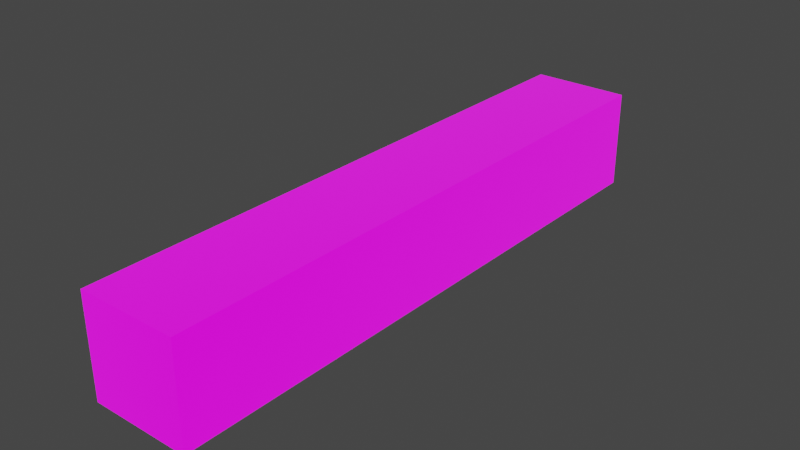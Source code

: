 # Source: SmallArmorSticks_MexSkins.blend  (saved by Blender 2.82.7; exported with 4.5.12 LTS)
import bpy
from mathutils import Matrix  # noqa: F401  (used for matrix-valued properties, if any)

bpy.ops.wm.read_factory_settings(use_empty=True)
scene = bpy.context.scene
scene.name = '6x1x1ArmorHighTechSmall'

# ---- collections
col_seut__6x1x1armorhightechsmall = bpy.data.collections.new('SEUT (6x1x1ArmorHighTechSmall)'); scene.collection.children.link(col_seut__6x1x1armorhightechsmall)
col_main__6x1x1armorhightechsmall = bpy.data.collections.new('Main (6x1x1ArmorHighTechSmall)'); col_seut__6x1x1armorhightechsmall.children.link(col_main__6x1x1armorhightechsmall)
col_collision__6x1x1armorhightechsmall = bpy.data.collections.new('Collision (6x1x1ArmorHighTechSmall)'); col_seut__6x1x1armorhightechsmall.children.link(col_collision__6x1x1armorhightechsmall)
col_bs1__6x1x1armorhightechsmall = bpy.data.collections.new('BS1 (6x1x1ArmorHighTechSmall)'); col_seut__6x1x1armorhightechsmall.children.link(col_bs1__6x1x1armorhightechsmall)
col_bs2__6x1x1armorhightechsmall = bpy.data.collections.new('BS2 (6x1x1ArmorHighTechSmall)'); col_seut__6x1x1armorhightechsmall.children.link(col_bs2__6x1x1armorhightechsmall)
col_bs3__6x1x1armorhightechsmall = bpy.data.collections.new('BS3 (6x1x1ArmorHighTechSmall)'); col_seut__6x1x1armorhightechsmall.children.link(col_bs3__6x1x1armorhightechsmall)
col_lod1__6x1x1armorhightechsmall = bpy.data.collections.new('LOD1 (6x1x1ArmorHighTechSmall)'); col_seut__6x1x1armorhightechsmall.children.link(col_lod1__6x1x1armorhightechsmall)
col_lod2__6x1x1armorhightechsmall = bpy.data.collections.new('LOD2 (6x1x1ArmorHighTechSmall)'); col_seut__6x1x1armorhightechsmall.children.link(col_lod2__6x1x1armorhightechsmall)
col_lod3__6x1x1armorhightechsmall = bpy.data.collections.new('LOD3 (6x1x1ArmorHighTechSmall)'); col_seut__6x1x1armorhightechsmall.children.link(col_lod3__6x1x1armorhightechsmall)
col_bs_lod__6x1x1armorhightechsmall = bpy.data.collections.new('BS_LOD (6x1x1ArmorHighTechSmall)'); col_seut__6x1x1armorhightechsmall.children.link(col_bs_lod__6x1x1armorhightechsmall)

# ---- images (referenced by path relative to the original .blend; pixels are not part of the script)
import os
ASSET_DIR = os.environ.get("B2B_ASSET_DIR", "")  # directory of the original .blend (textures are referenced by path, not embedded)
HERE = os.path.dirname(os.path.abspath(__file__))  # packed textures are extracted next to this script under _unpacked/

def load_image(name, relpath, width, height, colorspace="sRGB"):
    """Load a texture the original file referenced (path relative to the .blend, or extracted next to this script)."""
    p = next((c for c in (os.path.join(HERE, relpath), os.path.join(ASSET_DIR, relpath)) if relpath and os.path.exists(c)), "")
    if p:
        img = bpy.data.images.load(p, check_existing=True)
        img.name = name
    else:  # same state as the original file: an image datablock whose file is absent (Cycles renders it pink)
        img = bpy.data.images.new(name, width, height)
        img.source = "FILE"
        img.filepath = "//" + (relpath or name)
    img.colorspace_settings.name = colorspace
    return img
img_htsquare_cm_tif = load_image('HTSquare_cm.tif', 'Textures/Models/Cubes/armor/HTSquare_cm.tif', 1024, 1024, 'sRGB')
img_htsquare_ng_tif = load_image('HTSquare_ng.tif', 'Textures/Models/Cubes/armor/HTSquare_ng.tif', 1024, 1024, 'sRGB')
img_htsquare_add_tif = load_image('HTSquare_add.tif', 'Textures/Models/Cubes/armor/HTSquare_add.tif', 1024, 1024, 'sRGB')

# ---- materials (node trees are filled in below, after node groups)
mat_squareplate = bpy.data.materials.new('SquarePlate')
mat_squareplate.use_transparent_shadow = False

# ---- node groups
ng_no_alpha_002 = bpy.data.node_groups.new('No Alpha.002', 'ShaderNodeTree')
_s = ng_no_alpha_002.interface.new_socket(name='OUT', in_out='OUTPUT', socket_type='NodeSocketShader')
_s = ng_no_alpha_002.interface.new_socket(name='CM_C', in_out='INPUT', socket_type='NodeSocketColor')
_s.default_value = (0.5, 0.5, 0.5, 1.0)
_s = ng_no_alpha_002.interface.new_socket(name='CM_A', in_out='INPUT', socket_type='NodeSocketFloat')
_s = ng_no_alpha_002.interface.new_socket(name='ADD_C', in_out='INPUT', socket_type='NodeSocketColor')
_s.default_value = (0.8, 0.8, 0.8, 1.0)
_s = ng_no_alpha_002.interface.new_socket(name='ADD_A', in_out='INPUT', socket_type='NodeSocketFloat')
_s.subtype = 'FACTOR'
_s.default_value = 0.5
_s.min_value = 0.0
_s.max_value = 1.0
_s = ng_no_alpha_002.interface.new_socket(name='NG_C', in_out='INPUT', socket_type='NodeSocketColor')
_s.default_value = (0.5, 0.5, 1.0, 1.0)
_s = ng_no_alpha_002.interface.new_socket(name='NG_A', in_out='INPUT', socket_type='NodeSocketColor')
_N = ng_no_alpha_002.nodes; _L = ng_no_alpha_002.links
n0 = _N.new('ShaderNodeMix'); n0.name = 'ADD AO'; n0.location = (60, 180)
n0.label = 'ADD AO'
n0.hide = True
n0.data_type = 'RGBA'
n0.blend_type = 'MULTIPLY'
n0.clamp_result = True
n0.inputs[0].default_value = 1.0
n1 = _N.new('NodeReroute'); n1.name = 'Reroute'; n1.location = (-320, 320)
n1.width = 16
n1.socket_idname = 'NodeSocketFloat'
n2 = _N.new('NodeReroute'); n2.name = 'Reroute.001'; n2.location = (240, 320)
n2.width = 16
n2.socket_idname = 'NodeSocketFloat'
n3 = _N.new('ShaderNodeNormalMap'); n3.name = 'Normal Map.001'; n3.location = (-300, -260)
n3.hide = True
n4 = _N.new('ShaderNodeMix'); n4.name = 'Mix.005'; n4.location = (60, 0)
n4.label = 'EMISSION COLOR'
n4.hide = True
n4.data_type = 'RGBA'
n4.inputs[0].default_value = 1.0
n5 = _N.new('ShaderNodeMath'); n5.name = 'Math'; n5.location = (-120, 0)
n5.label = 'BRIGHT CONTROL'
n5.hide = True
n5.operation = 'MULTIPLY'
n5.inputs[1].default_value = 1.0
n5.inputs[2].default_value = 0.0
n6 = _N.new('ShaderNodeSeparateColor'); n6.name = 'Separate RGB.001'; n6.location = (-300, 0)
n6.hide = True
n7 = _N.new('ShaderNodeInvert'); n7.name = 'Invert.001'; n7.location = (-300, -320)
n7.label = 'GLOSS TO ROUGH'
n7.hide = True
n8 = _N.new('NodeGroupOutput'); n8.name = 'OUTPUT'; n8.location = (600, 280)
n8.label = 'OUTPUT'
n9 = _N.new('ShaderNodeBsdfPrincipled'); n9.name = 'Principled BSDF.001'; n9.location = (280, 280)
n9.distribution = 'GGX'
n9.subsurface_method = 'BURLEY'
n9.inputs[3].default_value = 1.45
n9.inputs[28].default_value = 1.0
n10 = _N.new('NodeGroupInput'); n10.name = 'INPUT'; n10.location = (-720, 100)
n10.label = 'INPUT'
n11 = _N.new('ShaderNodeMix'); n11.name = 'Mix.004'; n11.location = (-300, 260)
n11.label = 'ADD PAINT'
n11.data_type = 'RGBA'
n11.blend_type = 'COLOR'
_L.new(n10.outputs[0], n11.inputs[6])
_L.new(n10.outputs[3], n11.inputs[0])
_L.new(n11.outputs[2], n0.inputs[6])
_L.new(n10.outputs[2], n6.inputs[0])
_L.new(n6.outputs[0], n0.inputs[7])
_L.new(n0.outputs[2], n9.inputs[0])
_L.new(n11.outputs[2], n4.inputs[7])
_L.new(n4.outputs[2], n9.inputs[27])
_L.new(n10.outputs[5], n7.inputs[1])
_L.new(n7.outputs[0], n9.inputs[2])
_L.new(n6.outputs[1], n5.inputs[0])
_L.new(n5.outputs[0], n4.inputs[6])
_L.new(n10.outputs[4], n3.inputs[1])
_L.new(n3.outputs[0], n9.inputs[5])
_L.new(n9.outputs[0], n8.inputs[0])
_L.new(n10.outputs[1], n1.inputs[0])
_L.new(n1.outputs[0], n2.inputs[0])
_L.new(n2.outputs[0], n9.inputs[1])
n8.is_active_output = True

# ---- material node trees
mat_squareplate.use_nodes = True; mat_squareplate.node_tree.nodes.clear()
_N = mat_squareplate.node_tree.nodes; _L = mat_squareplate.node_tree.links
n0 = _N.new('ShaderNodeOutputMaterial'); n0.name = 'Material Output.001'; n0.location = (200, 100)
n1 = _N.new('ShaderNodeTexImage'); n1.name = 'CM'; n1.location = (-340, 300)
n1.label = 'CM'
n1.image = img_htsquare_cm_tif
n2 = _N.new('ShaderNodeTexImage'); n2.name = 'NG'; n2.location = (-340, -220)
n2.label = 'NG'
n2.image = img_htsquare_ng_tif
n3 = _N.new('ShaderNodeGroup'); n3.name = 'SEUT_MAT'; n3.location = (0, 100)
n3.label = 'SEUT_MAT'
n3.node_tree = ng_no_alpha_002
n4 = _N.new('ShaderNodeTexImage'); n4.name = 'ADD'; n4.location = (-340, 40)
n4.label = 'ADD'
n4.image = img_htsquare_add_tif
_L.new(n1.outputs[0], n3.inputs[0])
_L.new(n4.outputs[1], n3.inputs[3])
_L.new(n4.outputs[0], n3.inputs[2])
_L.new(n2.outputs[1], n3.inputs[5])
_L.new(n2.outputs[0], n3.inputs[4])
_L.new(n1.outputs[1], n3.inputs[1])
_L.new(n3.outputs[0], n0.inputs[0])
n0.is_active_output = True

# ---- world
world_world_002 = bpy.data.worlds.new('World.002'); scene.world = world_world_002
world_world_002.use_nodes = True; world_world_002.node_tree.nodes.clear()
_N = world_world_002.node_tree.nodes; _L = world_world_002.node_tree.links
n0 = _N.new('ShaderNodeOutputWorld'); n0.name = 'World Output'; n0.location = (300, 300)
n1 = _N.new('ShaderNodeBackground'); n1.name = 'Background'; n1.location = (10, 300)
n1.inputs[0].default_value = (0.05088, 0.05088, 0.05088, 1.0)
_L.new(n1.outputs[0], n0.inputs[0])
n0.is_active_output = True
world_world_002.color = (0.05088, 0.05088, 0.05088)
world_world_002.use_sun_shadow = False
world_world_002.sun_shadow_jitter_overblur = 0.0

# ---- meshes
me_cube_012 = bpy.data.meshes.new('Cube.012')
me_cube_012.from_pydata([(-1.25, 1.25, 1.25), (-1.25, -1.25, -1.25), (1.25, 1.25, 1.25), (-1.25, 1.25, -1.25), (1.25, 1.25, -1.25), (-1.25, -1.25, 1.25), (1.249, -1.25, -1.251), (1.249, -1.25, 1.251)], [], [(3, 0, 2, 4), (5, 1, 6, 7), (1, 3, 4, 6), (0, 5, 7, 2), (5, 0, 3, 1), (2, 7, 6, 4)])
_uv = me_cube_012.uv_layers.new(name='UVMap')
_uv.uv.foreach_set('vector', [0.9999, 9.998e-05, 0.9999, 0.9999, 9.998e-05, 0.9999, 0.0001007, 0.0001001, 0.9988, 0.0004525, 0.9988, 0.9995, 9.993e-05, 0.9999, 0.0001, 9.993e-05, -3.0, 0.000273, 3.008, 0.000273, 3.008, 1.0, -3.0, 1.0, -3.003, -0.001077, 2.993, -0.001077, 2.993, 0.9916, -3.003, 0.9916, -3.0, 0.000273, 3.008, 0.000273, 3.008, 1.0, -3.0, 1.0, -3.003, -0.001077, 2.993, -0.001077, 2.993, 0.9916, -3.003, 0.9916])
me_cube_012.materials.append(mat_squareplate)
me_cube_012.use_remesh_fix_poles = True
me_cube_012.use_remesh_preserve_attributes = False
me_cube_012.use_mirror_vertex_groups = False
me_cube_012.update()

# ---- objects
ob_6x6x1_armor_006 = bpy.data.objects.new('6x6x1 Armor.006', me_cube_012)

# ---- transforms, parenting, visibility, modifiers, constraints
ob_6x6x1_armor_006.location = (0.0, 0.0, 0.0)
ob_6x6x1_armor_006.rotation_euler = (3.142, -0.0, 0.0)
ob_6x6x1_armor_006.scale = (0.2, 1.2, 0.1999)
ob_6x6x1_armor_006.lineart.crease_threshold = 0.0

# ---- collection membership
col_main__6x1x1armorhightechsmall.objects.link(ob_6x6x1_armor_006)
def _layer_coll(name, lc=None):
    lc = lc or bpy.context.view_layer.layer_collection
    for c in lc.children:
        if c.name == name: return c
        r = _layer_coll(name, c)
        if r: return r
_layer_coll('Collision (6x1x1ArmorHighTechSmall)').exclude = True
_layer_coll('BS1 (6x1x1ArmorHighTechSmall)').exclude = True
_layer_coll('BS2 (6x1x1ArmorHighTechSmall)').exclude = True
_layer_coll('BS3 (6x1x1ArmorHighTechSmall)').exclude = True
_layer_coll('LOD1 (6x1x1ArmorHighTechSmall)').exclude = True
_layer_coll('LOD2 (6x1x1ArmorHighTechSmall)').exclude = True
_layer_coll('LOD3 (6x1x1ArmorHighTechSmall)').exclude = True
_layer_coll('BS_LOD (6x1x1ArmorHighTechSmall)').exclude = True

# ---- scene / render settings (as saved in the file)
scene.frame_start = 1; scene.frame_end = 250; scene.frame_set(1)
scene.render.engine = 'BLENDER_EEVEE_NEXT'
scene.cycles.use_denoising = False
scene.cycles.samples = 128
scene.cycles.sampling_pattern = 'TABULATED_SOBOL'
scene.cycles.use_adaptive_sampling = False
scene.cycles.use_light_tree = False
scene.view_settings.view_transform = 'Filmic'
bpy.context.view_layer.update()

# ---- added for rendering (the .blend has no active camera and no usable light): camera, sun
cam_auto = bpy.data.cameras.new('AutoCamera')
cam_auto.lens = 50.0
cam_auto.sensor_width = 36.0
cam_auto.clip_end = 1000.0
ob_auto_camera = bpy.data.objects.new('AutoCamera', cam_auto)
scene.collection.objects.link(ob_auto_camera)
ob_auto_camera.location = (2.85173, -3.42208, 2.28139)
ob_auto_camera.rotation_euler = (1.09748, -7.21219e-08, 0.694738)
scene.camera = ob_auto_camera
light_auto_sun = bpy.data.lights.new('AutoSun', 'SUN')
light_auto_sun.energy = 3.0
light_auto_sun.angle = 0.0523599
ob_auto_sun = bpy.data.objects.new('AutoSun', light_auto_sun)
scene.collection.objects.link(ob_auto_sun)
ob_auto_sun.rotation_euler = (0.872665, 0.174533, 0.523599)
bpy.context.view_layer.update()
